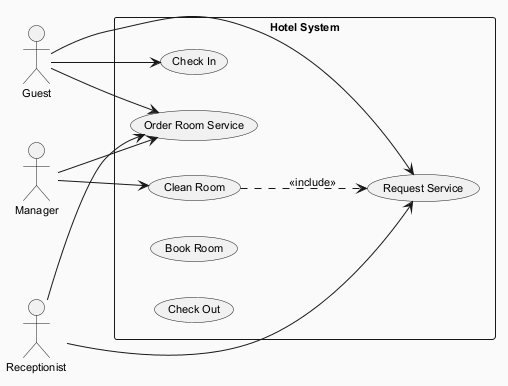

The diagram above was rendered by PlantUML. Its source (embedded in the PNG):
@startuml
skinparam backgroundColor #FAFAFA
skinparam classBackgroundColor #FFF3E0
skinparam classBorderColor #E65100
skinparam defaultFontSize 11
left to right direction
actor "Guest" as Guest
actor "Receptionist" as Receptionist
actor "Manager" as Manager
rectangle "Hotel System" {
  usecase "Clean Room" as UC_CleanRoom
  usecase "Check In" as UC_CheckIn
  usecase "Request Service" as UC_RequestService
  usecase "Order Room Service" as UC_OrderRoomService
  usecase "Book Room" as UC_BookRoom
  usecase "Check Out" as UC_CheckOut
}
Guest --> UC_CheckIn
Guest --> UC_RequestService
Guest --> UC_OrderRoomService
Receptionist --> UC_RequestService
Receptionist --> UC_OrderRoomService
Manager --> UC_OrderRoomService
Manager --> UC_CleanRoom
UC_CleanRoom ..> UC_RequestService : <<include>>
@enduml